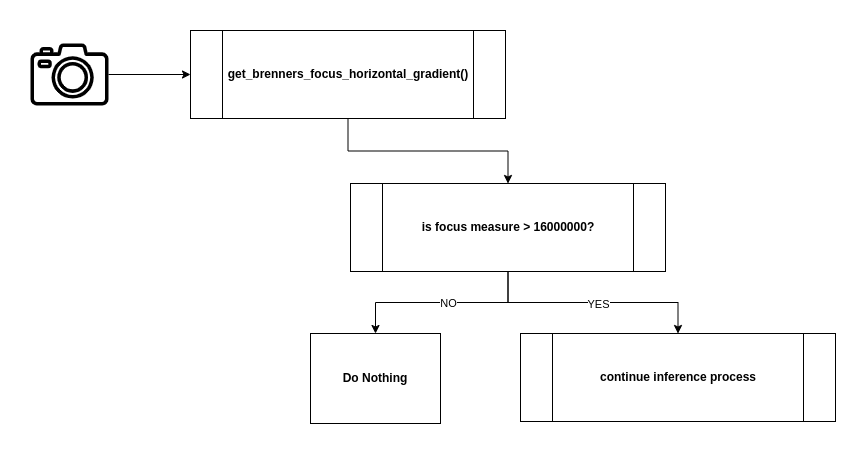

The diagram above was exported from draw.io. Its source (the exported page's mxGraphModel, read from the mxfile embedded in the PNG):
<mxGraphModel dx="1434" dy="786" grid="1" gridSize="10" guides="1" tooltips="1" connect="1" arrows="1" fold="1" page="1" pageScale="1" pageWidth="850" pageHeight="450" math="0" shadow="0">
  <root>
    <mxCell id="0" />
    <mxCell id="1" parent="0" />
    <mxCell id="CPp5cAqcboJ3ZAgLhbGg-6" style="edgeStyle=orthogonalEdgeStyle;rounded=0;orthogonalLoop=1;jettySize=auto;html=1;" edge="1" parent="1" source="CPp5cAqcboJ3ZAgLhbGg-1" target="CPp5cAqcboJ3ZAgLhbGg-2">
      <mxGeometry relative="1" as="geometry" />
    </mxCell>
    <mxCell id="CPp5cAqcboJ3ZAgLhbGg-1" value="" style="sketch=0;outlineConnect=0;dashed=0;verticalLabelPosition=bottom;verticalAlign=top;align=center;html=1;fontSize=12;fontStyle=0;aspect=fixed;pointerEvents=1;shape=mxgraph.aws4.camera2;strokeColor=#FFFFFF;fillColor=#000000;" vertex="1" parent="1">
      <mxGeometry x="23" y="42" width="78" height="62" as="geometry" />
    </mxCell>
    <mxCell id="CPp5cAqcboJ3ZAgLhbGg-7" style="edgeStyle=orthogonalEdgeStyle;rounded=0;orthogonalLoop=1;jettySize=auto;html=1;entryX=0.5;entryY=0;entryDx=0;entryDy=0;" edge="1" parent="1" source="CPp5cAqcboJ3ZAgLhbGg-2" target="CPp5cAqcboJ3ZAgLhbGg-5">
      <mxGeometry relative="1" as="geometry" />
    </mxCell>
    <mxCell id="CPp5cAqcboJ3ZAgLhbGg-2" value="&lt;b&gt;get_brenners_focus_horizontal_gradient()&lt;/b&gt;" style="shape=process;whiteSpace=wrap;html=1;backgroundOutline=1;" vertex="1" parent="1">
      <mxGeometry x="183" y="29" width="315" height="88" as="geometry" />
    </mxCell>
    <mxCell id="CPp5cAqcboJ3ZAgLhbGg-10" style="edgeStyle=orthogonalEdgeStyle;rounded=0;orthogonalLoop=1;jettySize=auto;html=1;entryX=0.5;entryY=0;entryDx=0;entryDy=0;" edge="1" parent="1" source="CPp5cAqcboJ3ZAgLhbGg-5" target="CPp5cAqcboJ3ZAgLhbGg-9">
      <mxGeometry relative="1" as="geometry" />
    </mxCell>
    <mxCell id="CPp5cAqcboJ3ZAgLhbGg-11" value="NO" style="edgeLabel;html=1;align=center;verticalAlign=middle;resizable=0;points=[];" vertex="1" connectable="0" parent="CPp5cAqcboJ3ZAgLhbGg-10">
      <mxGeometry x="-0.0591" relative="1" as="geometry">
        <mxPoint x="1" as="offset" />
      </mxGeometry>
    </mxCell>
    <mxCell id="CPp5cAqcboJ3ZAgLhbGg-12" style="edgeStyle=orthogonalEdgeStyle;rounded=0;orthogonalLoop=1;jettySize=auto;html=1;entryX=0.5;entryY=0;entryDx=0;entryDy=0;" edge="1" parent="1" source="CPp5cAqcboJ3ZAgLhbGg-5" target="CPp5cAqcboJ3ZAgLhbGg-8">
      <mxGeometry relative="1" as="geometry" />
    </mxCell>
    <mxCell id="CPp5cAqcboJ3ZAgLhbGg-13" value="YES" style="edgeLabel;html=1;align=center;verticalAlign=middle;resizable=0;points=[];" vertex="1" connectable="0" parent="CPp5cAqcboJ3ZAgLhbGg-12">
      <mxGeometry x="0.0388" y="-1" relative="1" as="geometry">
        <mxPoint as="offset" />
      </mxGeometry>
    </mxCell>
    <mxCell id="CPp5cAqcboJ3ZAgLhbGg-5" value="&lt;b&gt;is focus measure &amp;gt;&amp;nbsp;16000000?&lt;/b&gt;" style="shape=process;whiteSpace=wrap;html=1;backgroundOutline=1;" vertex="1" parent="1">
      <mxGeometry x="343" y="182" width="315" height="88" as="geometry" />
    </mxCell>
    <mxCell id="CPp5cAqcboJ3ZAgLhbGg-8" value="&lt;b&gt;continue inference process&lt;/b&gt;" style="shape=process;whiteSpace=wrap;html=1;backgroundOutline=1;" vertex="1" parent="1">
      <mxGeometry x="513" y="332" width="315" height="88" as="geometry" />
    </mxCell>
    <mxCell id="CPp5cAqcboJ3ZAgLhbGg-9" value="&lt;b&gt;Do Nothing&lt;/b&gt;" style="rounded=0;whiteSpace=wrap;html=1;" vertex="1" parent="1">
      <mxGeometry x="303" y="332" width="130" height="90" as="geometry" />
    </mxCell>
  </root>
</mxGraphModel>